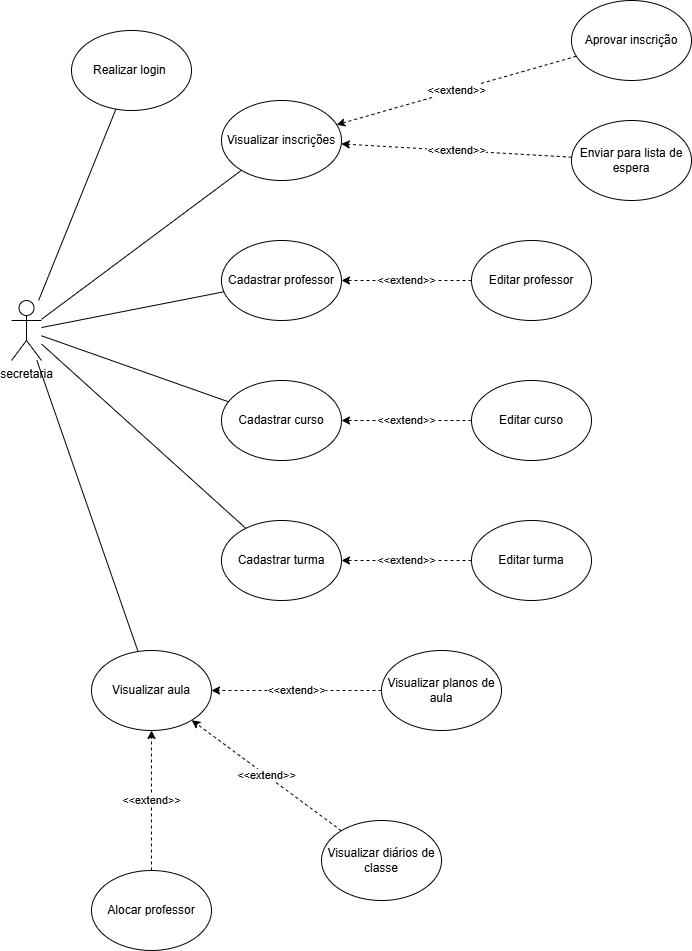

The diagram above was exported from draw.io. Its source (the exported page's mxGraphModel, read from the mxfile embedded in the PNG):
<mxGraphModel dx="1105" dy="586" grid="1" gridSize="10" guides="1" tooltips="1" connect="1" arrows="1" fold="1" page="1" pageScale="1" pageWidth="827" pageHeight="1169" background="#FFFFFF" math="0" shadow="0">
  <root>
    <mxCell id="0" />
    <mxCell id="1" parent="0" />
    <mxCell id="LZGHW6wR6wu6XF0oDCRf-1" value="secretaria&lt;div&gt;&lt;br&gt;&lt;/div&gt;" style="shape=umlActor;verticalLabelPosition=bottom;verticalAlign=top;html=1;outlineConnect=0;" vertex="1" parent="1">
      <mxGeometry x="60" y="300" width="30" height="60" as="geometry" />
    </mxCell>
    <mxCell id="LZGHW6wR6wu6XF0oDCRf-2" value="Realizar login&amp;nbsp;" style="ellipse;whiteSpace=wrap;html=1;" vertex="1" parent="1">
      <mxGeometry x="120" y="30" width="120" height="80" as="geometry" />
    </mxCell>
    <mxCell id="LZGHW6wR6wu6XF0oDCRf-3" value="Visualizar inscrições" style="ellipse;whiteSpace=wrap;html=1;" vertex="1" parent="1">
      <mxGeometry x="270" y="100" width="120" height="80" as="geometry" />
    </mxCell>
    <mxCell id="LZGHW6wR6wu6XF0oDCRf-4" value="Aprovar inscrição" style="ellipse;whiteSpace=wrap;html=1;" vertex="1" parent="1">
      <mxGeometry x="620" width="120" height="80" as="geometry" />
    </mxCell>
    <mxCell id="LZGHW6wR6wu6XF0oDCRf-5" value="Enviar para lista de espera" style="ellipse;whiteSpace=wrap;html=1;" vertex="1" parent="1">
      <mxGeometry x="620" y="120" width="120" height="80" as="geometry" />
    </mxCell>
    <mxCell id="LZGHW6wR6wu6XF0oDCRf-6" value="Cadastrar professor" style="ellipse;whiteSpace=wrap;html=1;" vertex="1" parent="1">
      <mxGeometry x="270" y="240" width="120" height="80" as="geometry" />
    </mxCell>
    <mxCell id="LZGHW6wR6wu6XF0oDCRf-7" value="Cadastrar curso" style="ellipse;whiteSpace=wrap;html=1;" vertex="1" parent="1">
      <mxGeometry x="270" y="380" width="120" height="80" as="geometry" />
    </mxCell>
    <mxCell id="LZGHW6wR6wu6XF0oDCRf-8" value="Cadastrar turma" style="ellipse;whiteSpace=wrap;html=1;" vertex="1" parent="1">
      <mxGeometry x="270" y="520" width="120" height="80" as="geometry" />
    </mxCell>
    <mxCell id="LZGHW6wR6wu6XF0oDCRf-9" value="" style="endArrow=none;html=1;rounded=0;" edge="1" parent="1" source="LZGHW6wR6wu6XF0oDCRf-1" target="LZGHW6wR6wu6XF0oDCRf-2">
      <mxGeometry width="50" height="50" relative="1" as="geometry">
        <mxPoint x="340" y="290" as="sourcePoint" />
        <mxPoint x="390" y="240" as="targetPoint" />
      </mxGeometry>
    </mxCell>
    <mxCell id="LZGHW6wR6wu6XF0oDCRf-11" value="" style="endArrow=none;html=1;rounded=0;" edge="1" parent="1" source="LZGHW6wR6wu6XF0oDCRf-1" target="LZGHW6wR6wu6XF0oDCRf-3">
      <mxGeometry width="50" height="50" relative="1" as="geometry">
        <mxPoint x="340" y="290" as="sourcePoint" />
        <mxPoint x="390" y="240" as="targetPoint" />
      </mxGeometry>
    </mxCell>
    <mxCell id="LZGHW6wR6wu6XF0oDCRf-12" value="" style="endArrow=none;html=1;rounded=0;" edge="1" parent="1" source="LZGHW6wR6wu6XF0oDCRf-1" target="LZGHW6wR6wu6XF0oDCRf-6">
      <mxGeometry width="50" height="50" relative="1" as="geometry">
        <mxPoint x="340" y="290" as="sourcePoint" />
        <mxPoint x="390" y="240" as="targetPoint" />
      </mxGeometry>
    </mxCell>
    <mxCell id="LZGHW6wR6wu6XF0oDCRf-13" value="" style="endArrow=none;html=1;rounded=0;" edge="1" parent="1" source="LZGHW6wR6wu6XF0oDCRf-1" target="LZGHW6wR6wu6XF0oDCRf-7">
      <mxGeometry width="50" height="50" relative="1" as="geometry">
        <mxPoint x="340" y="290" as="sourcePoint" />
        <mxPoint x="390" y="240" as="targetPoint" />
      </mxGeometry>
    </mxCell>
    <mxCell id="LZGHW6wR6wu6XF0oDCRf-14" value="" style="endArrow=none;html=1;rounded=0;" edge="1" parent="1" source="LZGHW6wR6wu6XF0oDCRf-1" target="LZGHW6wR6wu6XF0oDCRf-8">
      <mxGeometry width="50" height="50" relative="1" as="geometry">
        <mxPoint x="340" y="290" as="sourcePoint" />
        <mxPoint x="390" y="240" as="targetPoint" />
      </mxGeometry>
    </mxCell>
    <mxCell id="LZGHW6wR6wu6XF0oDCRf-16" value="&amp;lt;&amp;lt;extend&amp;gt;&amp;gt;" style="endArrow=classic;html=1;rounded=0;dashed=1;" edge="1" parent="1" source="LZGHW6wR6wu6XF0oDCRf-4" target="LZGHW6wR6wu6XF0oDCRf-3">
      <mxGeometry width="50" height="50" relative="1" as="geometry">
        <mxPoint x="340" y="280" as="sourcePoint" />
        <mxPoint x="390" y="230" as="targetPoint" />
      </mxGeometry>
    </mxCell>
    <mxCell id="LZGHW6wR6wu6XF0oDCRf-17" value="&amp;lt;&amp;lt;extend&amp;gt;&amp;gt;" style="endArrow=classic;html=1;rounded=0;dashed=1;" edge="1" parent="1" source="LZGHW6wR6wu6XF0oDCRf-5" target="LZGHW6wR6wu6XF0oDCRf-3">
      <mxGeometry width="50" height="50" relative="1" as="geometry">
        <mxPoint x="496" y="77" as="sourcePoint" />
        <mxPoint x="377" y="114" as="targetPoint" />
      </mxGeometry>
    </mxCell>
    <mxCell id="LZGHW6wR6wu6XF0oDCRf-18" value="Editar professor" style="ellipse;whiteSpace=wrap;html=1;" vertex="1" parent="1">
      <mxGeometry x="520" y="240" width="120" height="80" as="geometry" />
    </mxCell>
    <mxCell id="LZGHW6wR6wu6XF0oDCRf-19" value="&amp;lt;&amp;lt;extend&amp;gt;&amp;gt;" style="endArrow=classic;html=1;rounded=0;dashed=1;" edge="1" parent="1" source="LZGHW6wR6wu6XF0oDCRf-18" target="LZGHW6wR6wu6XF0oDCRf-6">
      <mxGeometry width="50" height="50" relative="1" as="geometry">
        <mxPoint x="491" y="162" as="sourcePoint" />
        <mxPoint x="400" y="150" as="targetPoint" />
      </mxGeometry>
    </mxCell>
    <mxCell id="LZGHW6wR6wu6XF0oDCRf-20" value="Editar curso" style="ellipse;whiteSpace=wrap;html=1;" vertex="1" parent="1">
      <mxGeometry x="520" y="380" width="120" height="80" as="geometry" />
    </mxCell>
    <mxCell id="LZGHW6wR6wu6XF0oDCRf-21" value="&amp;lt;&amp;lt;extend&amp;gt;&amp;gt;" style="endArrow=classic;html=1;rounded=0;dashed=1;" edge="1" parent="1" source="LZGHW6wR6wu6XF0oDCRf-20" target="LZGHW6wR6wu6XF0oDCRf-7">
      <mxGeometry width="50" height="50" relative="1" as="geometry">
        <mxPoint x="530" y="290" as="sourcePoint" />
        <mxPoint x="400" y="290" as="targetPoint" />
      </mxGeometry>
    </mxCell>
    <mxCell id="LZGHW6wR6wu6XF0oDCRf-22" value="Visualizar aula" style="ellipse;whiteSpace=wrap;html=1;" vertex="1" parent="1">
      <mxGeometry x="140" y="650" width="120" height="80" as="geometry" />
    </mxCell>
    <mxCell id="LZGHW6wR6wu6XF0oDCRf-23" value="" style="endArrow=none;html=1;rounded=0;" edge="1" parent="1" source="LZGHW6wR6wu6XF0oDCRf-22" target="LZGHW6wR6wu6XF0oDCRf-1">
      <mxGeometry width="50" height="50" relative="1" as="geometry">
        <mxPoint x="340" y="590" as="sourcePoint" />
        <mxPoint x="390" y="540" as="targetPoint" />
      </mxGeometry>
    </mxCell>
    <mxCell id="LZGHW6wR6wu6XF0oDCRf-24" value="Editar turma" style="ellipse;whiteSpace=wrap;html=1;" vertex="1" parent="1">
      <mxGeometry x="520" y="520" width="120" height="80" as="geometry" />
    </mxCell>
    <mxCell id="LZGHW6wR6wu6XF0oDCRf-25" value="&amp;lt;&amp;lt;extend&amp;gt;&amp;gt;" style="endArrow=classic;html=1;rounded=0;dashed=1;" edge="1" parent="1" source="LZGHW6wR6wu6XF0oDCRf-24" target="LZGHW6wR6wu6XF0oDCRf-8">
      <mxGeometry width="50" height="50" relative="1" as="geometry">
        <mxPoint x="530" y="430" as="sourcePoint" />
        <mxPoint x="400" y="430" as="targetPoint" />
      </mxGeometry>
    </mxCell>
    <mxCell id="LZGHW6wR6wu6XF0oDCRf-26" value="Visualizar planos de aula" style="ellipse;whiteSpace=wrap;html=1;" vertex="1" parent="1">
      <mxGeometry x="430" y="650" width="120" height="80" as="geometry" />
    </mxCell>
    <mxCell id="LZGHW6wR6wu6XF0oDCRf-27" value="Visualizar diários de classe" style="ellipse;whiteSpace=wrap;html=1;" vertex="1" parent="1">
      <mxGeometry x="370" y="820" width="120" height="80" as="geometry" />
    </mxCell>
    <mxCell id="LZGHW6wR6wu6XF0oDCRf-28" value="Alocar professor" style="ellipse;whiteSpace=wrap;html=1;" vertex="1" parent="1">
      <mxGeometry x="140" y="870" width="120" height="80" as="geometry" />
    </mxCell>
    <mxCell id="LZGHW6wR6wu6XF0oDCRf-29" value="&amp;lt;&amp;lt;extend&amp;gt;&amp;gt;" style="endArrow=classic;html=1;rounded=0;dashed=1;" edge="1" parent="1" source="LZGHW6wR6wu6XF0oDCRf-28" target="LZGHW6wR6wu6XF0oDCRf-22">
      <mxGeometry width="50" height="50" relative="1" as="geometry">
        <mxPoint x="530" y="570" as="sourcePoint" />
        <mxPoint x="400" y="570" as="targetPoint" />
      </mxGeometry>
    </mxCell>
    <mxCell id="LZGHW6wR6wu6XF0oDCRf-30" value="&amp;lt;&amp;lt;extend&amp;gt;&amp;gt;" style="endArrow=classic;html=1;rounded=0;dashed=1;" edge="1" parent="1" source="LZGHW6wR6wu6XF0oDCRf-27" target="LZGHW6wR6wu6XF0oDCRf-22">
      <mxGeometry width="50" height="50" relative="1" as="geometry">
        <mxPoint x="540" y="580" as="sourcePoint" />
        <mxPoint x="410" y="580" as="targetPoint" />
      </mxGeometry>
    </mxCell>
    <mxCell id="LZGHW6wR6wu6XF0oDCRf-31" value="&amp;lt;&amp;lt;extend&amp;gt;&amp;gt;" style="endArrow=classic;html=1;rounded=0;dashed=1;" edge="1" parent="1" source="LZGHW6wR6wu6XF0oDCRf-26" target="LZGHW6wR6wu6XF0oDCRf-22">
      <mxGeometry width="50" height="50" relative="1" as="geometry">
        <mxPoint x="550" y="590" as="sourcePoint" />
        <mxPoint x="420" y="590" as="targetPoint" />
      </mxGeometry>
    </mxCell>
  </root>
</mxGraphModel>